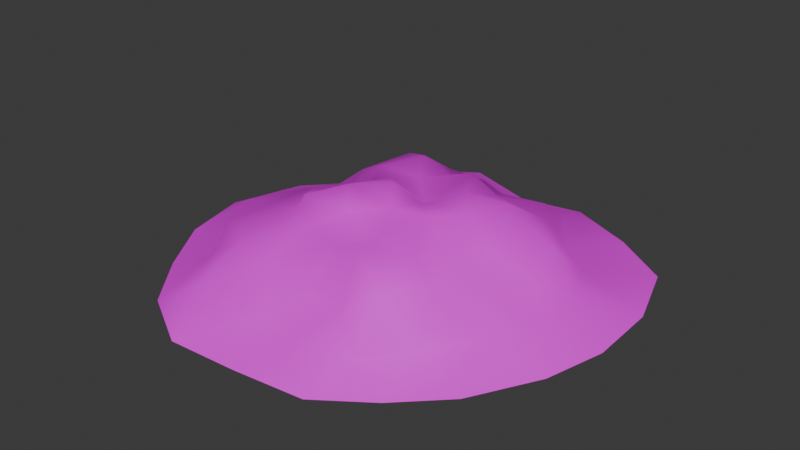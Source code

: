 # Source: SnowPile.blend  (saved by Blender 4.3.32; exported with 4.5.12 LTS)
import bpy
from mathutils import Matrix  # noqa: F401  (used for matrix-valued properties, if any)

bpy.ops.wm.read_factory_settings(use_empty=True)
scene = bpy.context.scene
scene.name = 'Scene'

# ---- collections
col_collection = bpy.data.collections.new('Collection'); scene.collection.children.link(col_collection)

# ---- images (referenced by path relative to the original .blend; pixels are not part of the script)
import os
ASSET_DIR = os.environ.get("B2B_ASSET_DIR", "")  # directory of the original .blend (textures are referenced by path, not embedded)
HERE = os.path.dirname(os.path.abspath(__file__))  # packed textures are extracted next to this script under _unpacked/

def load_image(name, relpath, width, height, colorspace="sRGB"):
    """Load a texture the original file referenced (path relative to the .blend, or extracted next to this script)."""
    p = next((c for c in (os.path.join(HERE, relpath), os.path.join(ASSET_DIR, relpath)) if relpath and os.path.exists(c)), "")
    if p:
        img = bpy.data.images.load(p, check_existing=True)
        img.name = name
    else:  # same state as the original file: an image datablock whose file is absent (Cycles renders it pink)
        img = bpy.data.images.new(name, width, height)
        img.source = "FILE"
        img.filepath = "//" + (relpath or name)
    img.colorspace_settings.name = colorspace
    return img
img_snowballtex_jpg = load_image('SnowballTex.jpg', 'SnowballTex.jpg', 1024, 1024, 'sRGB')

# ---- materials (node trees are filled in below, after node groups)
mat_material_001 = bpy.data.materials.new('Material.001')

# ---- material node trees
mat_material_001.use_nodes = True; mat_material_001.node_tree.nodes.clear()
_N = mat_material_001.node_tree.nodes; _L = mat_material_001.node_tree.links
n0 = _N.new('ShaderNodeBsdfPrincipled'); n0.name = 'Principled BSDF'; n0.location = (10, 300)
n1 = _N.new('ShaderNodeOutputMaterial'); n1.name = 'Material Output'; n1.location = (300, 300)
n2 = _N.new('ShaderNodeTexImage'); n2.name = 'Image Texture'; n2.location = (-280, 280)
n2.image = img_snowballtex_jpg
_L.new(n0.outputs[0], n1.inputs[0])
_L.new(n2.outputs[0], n0.inputs[0])
n1.is_active_output = True

# ---- world
world_world = bpy.data.worlds.new('World'); scene.world = world_world
world_world.use_nodes = True; world_world.node_tree.nodes.clear()
_N = world_world.node_tree.nodes; _L = world_world.node_tree.links
n0 = _N.new('ShaderNodeOutputWorld'); n0.name = 'World Output'; n0.location = (300, 300)
n1 = _N.new('ShaderNodeBackground'); n1.name = 'Background'; n1.location = (10, 300)
n1.inputs[0].default_value = (0.05088, 0.05088, 0.05088, 1.0)
_L.new(n1.outputs[0], n0.inputs[0])
n0.is_active_output = True
world_world.color = (0.05088, 0.05088, 0.05088)
world_world.sun_shadow_jitter_overblur = 0.0

# ---- meshes
me_icosphere = bpy.data.meshes.new('Icosphere')
me_icosphere.from_pydata([(0.3702, -1.011, 0.4296), (-0.9603, -0.7327, 0.5124), (-0.8986, 0.6161, 0.4379), (0.2807, 0.9784, 0.2671), (1.122, 0.02131, 0.4055), (-0.03787, -0.02076, 1.004), (1.325, -0.1976, 0.1835), (1.547, -0.4869, -0.0266), (1.649, 0.5173, -0.0266), (1.313, 0.2417, 0.1842), (0.224, -1.351, 0.1651), (0.02391, -1.634, -0.0266), (0.9434, -1.308, -0.0266), (0.6479, -1.25, 0.1985), (-1.182, -0.5599, 0.1563), (-1.583, -0.5446, -0.0266), (-0.9788, -1.398, -0.0266), (-0.92, -0.9766, 0.2401), (-1.006, 0.9632, 0.2056), (-1.048, 1.347, -0.0266), (-1.523, 0.5297, -0.0266), (-1.175, 0.5979, 0.09537), (0.5821, 1.19, 0.2158), (1.023, 1.362, -0.0266), (0.03217, 1.496, -0.0266), (0.1914, 1.197, 0.1223), (0.9154, -0.2662, 0.438), (0.7973, -0.6242, 0.6087), (0.5989, -0.928, 0.6472), (0.07977, -0.9818, 0.3919), (-0.3144, -0.9895, 0.5658), (-0.6768, -0.8653, 0.5153), (-0.9543, -0.3436, 0.4796), (-0.9096, 0.03592, 0.5068), (-0.8379, 0.2546, 0.2494), (-0.6601, 0.9028, 0.6072), (-0.2862, 0.9451, 0.5364), (-0.02191, 1.023, 0.4705), (0.6316, 0.864, 0.5673), (0.7786, 0.621, 0.5912), (1.055, 0.3296, 0.5545), (0.1133, -0.255, 0.9163), (0.164, -0.4452, 0.6933), (0.3159, -0.8097, 0.847), (0.7902, -0.0186, 0.6201), (0.5685, -0.005815, 0.9125), (0.1681, 0.009927, 0.8306), (-0.3053, -0.2105, 0.9711), (-0.5425, -0.3913, 0.8395), (-0.5777, -0.4618, 0.6502), (-0.1632, 0.08733, 0.9389), (-0.482, 0.3495, 0.8193), (-0.6561, 0.4537, 0.6459), (0.09445, 0.1688, 0.7167), (0.173, 0.5963, 0.8765), (0.2301, 0.6837, 0.6459), (0.389, 0.2332, 0.9404), (0.6766, 0.3545, 0.8653), (0.4345, 0.5651, 0.7198), (-0.1471, 0.3752, 0.8001), (-0.05551, 0.6644, 0.6893), (-0.3781, 0.7392, 0.7785), (-0.3174, -0.001797, 0.7644), (-0.5169, 0.1408, 0.4835), (-0.6471, -0.1881, 0.7381), (-0.1679, -0.3392, 0.8067), (-0.3508, -0.5441, 0.6659), (-0.02824, -0.6374, 0.6545), (0.3932, -0.2404, 0.9644), (0.5113, -0.5165, 0.7642), (0.6831, -0.2383, 0.6876), (1.162, 0.5452, 0.1946), (1.469, 1.058, -0.0266), (0.8511, 0.8231, 0.1519), (-0.2109, 1.195, 0.1422), (-0.5353, 1.688, -0.0266), (-0.6607, 1.165, 0.2293), (-1.25, 0.2233, 0.19), (-1.698, -0.02764, -0.0266), (-1.312, -0.1912, 0.3041), (-0.6349, -1.313, 0.2976), (-0.5107, -1.664, -0.0266), (-0.1311, -1.236, 0.2026), (0.8802, -0.8616, 0.1478), (1.275, -0.9806, -0.0266), (1.102, -0.5901, 0.2066), (0.5104, 1.588, -0.0266), (-1.203, 0.8809, -0.0266), (-1.298, -0.9995, -0.0266), (0.5655, -1.577, -0.0266), (1.665, -0.02785, -0.0266)], [], [(0, 28, 43), (1, 31, 49), (2, 34, 52), (3, 37, 55), (4, 40, 44), (46, 53, 5), (45, 56, 46), (44, 57, 45), (46, 56, 53), (56, 54, 53), (45, 57, 56), (57, 58, 56), (56, 58, 54), (58, 55, 54), (44, 40, 57), (40, 39, 57), (57, 39, 58), (39, 38, 58), (58, 38, 55), (38, 3, 55), (53, 50, 5), (54, 59, 53), (55, 60, 54), (53, 59, 50), (59, 51, 50), (54, 60, 59), (60, 61, 59), (59, 61, 51), (61, 52, 51), (55, 37, 60), (37, 36, 60), (60, 36, 61), (36, 35, 61), (61, 35, 52), (35, 2, 52), (50, 47, 5), (51, 62, 50), (52, 63, 51), (50, 62, 47), (62, 48, 47), (51, 63, 62), (63, 64, 62), (62, 64, 48), (64, 49, 48), (52, 34, 63), (34, 33, 63), (63, 33, 64), (33, 32, 64), (64, 32, 49), (32, 1, 49), (47, 41, 5), (48, 65, 47), (49, 66, 48), (47, 65, 41), (65, 42, 41), (48, 66, 65), (66, 67, 65), (65, 67, 42), (67, 43, 42), (49, 31, 66), (31, 30, 66), (66, 30, 67), (30, 29, 67), (67, 29, 43), (29, 0, 43), (41, 46, 5), (42, 68, 41), (43, 69, 42), (41, 68, 46), (68, 45, 46), (42, 69, 68), (69, 70, 68), (68, 70, 45), (70, 44, 45), (43, 28, 69), (28, 27, 69), (69, 27, 70), (27, 26, 70), (70, 26, 44), (26, 4, 44), (9, 40, 4), (8, 71, 9), (9, 71, 40), (71, 39, 40), (8, 72, 71), (72, 73, 71), (71, 73, 39), (73, 38, 39), (72, 23, 73), (23, 22, 73), (73, 22, 38), (22, 3, 38), (25, 37, 3), (24, 74, 25), (25, 74, 37), (74, 36, 37), (24, 75, 74), (75, 76, 74), (74, 76, 36), (76, 35, 36), (75, 19, 76), (19, 18, 76), (76, 18, 35), (18, 2, 35), (21, 34, 2), (20, 77, 21), (21, 77, 34), (77, 33, 34), (20, 78, 77), (78, 79, 77), (77, 79, 33), (79, 32, 33), (78, 15, 79), (15, 14, 79), (79, 14, 32), (14, 1, 32), (17, 31, 1), (16, 80, 17), (17, 80, 31), (80, 30, 31), (16, 81, 80), (81, 82, 80), (80, 82, 30), (82, 29, 30), (81, 11, 82), (11, 10, 82), (82, 10, 29), (10, 0, 29), (13, 28, 0), (12, 83, 13), (13, 83, 28), (83, 27, 28), (12, 84, 83), (84, 85, 83), (83, 85, 27), (85, 26, 27), (84, 7, 85), (7, 6, 85), (85, 6, 26), (6, 4, 26), (22, 25, 3), (23, 86, 22), (22, 86, 25), (86, 24, 25), (18, 21, 2), (19, 87, 18), (18, 87, 21), (87, 20, 21), (14, 17, 1), (15, 88, 14), (14, 88, 17), (88, 16, 17), (10, 13, 0), (11, 89, 10), (10, 89, 13), (89, 12, 13), (6, 9, 4), (7, 90, 6), (6, 90, 9), (90, 8, 9)])
me_icosphere.polygons.foreach_set('use_smooth', [True] * 160)
_uv = me_icosphere.uv_layers.new(name='UVMap')
_uv.uv.foreach_set('vector', [0.6091, 0.2294, 0.6581, 0.2737, 0.5868, 0.311, 0.2754, 0.3154, 0.3334, 0.2762, 0.3533, 0.3769, 0.2874, 0.6605, 0.2576, 0.5865, 0.3444, 0.6189, 0.5914, 0.7919, 0.5064, 0.7642, 0.5763, 0.6992, 0.7857, 0.5085, 0.7793, 0.585, 0.7371, 0.4955, 0.5631, 0.5085, 0.5441, 0.5621, 0.501, 0.4973, 0.6606, 0.4998, 0.6071, 0.5581, 0.5631, 0.5085, 0.7371, 0.4955, 0.6699, 0.5775, 0.6606, 0.4998, 0.5631, 0.5085, 0.6071, 0.5581, 0.5441, 0.5621, 0.6071, 0.5581, 0.5545, 0.6535, 0.5441, 0.5621, 0.6606, 0.4998, 0.6699, 0.5775, 0.6071, 0.5581, 0.6699, 0.5775, 0.6211, 0.6495, 0.6071, 0.5581, 0.6071, 0.5581, 0.6211, 0.6495, 0.5545, 0.6535, 0.6211, 0.6495, 0.5763, 0.6992, 0.5545, 0.6535, 0.7371, 0.4955, 0.7793, 0.585, 0.6699, 0.5775, 0.7793, 0.585, 0.7058, 0.6544, 0.6699, 0.5775, 0.6699, 0.5775, 0.7058, 0.6544, 0.6211, 0.6495, 0.7058, 0.6544, 0.6569, 0.7123, 0.6211, 0.6495, 0.6211, 0.6495, 0.6569, 0.7123, 0.5763, 0.6992, 0.6569, 0.7123, 0.5914, 0.7919, 0.5763, 0.6992, 0.5441, 0.5621, 0.4612, 0.5306, 0.501, 0.4973, 0.5545, 0.6535, 0.47, 0.6075, 0.5441, 0.5621, 0.5763, 0.6992, 0.4948, 0.6787, 0.5545, 0.6535, 0.5441, 0.5621, 0.47, 0.6075, 0.4612, 0.5306, 0.47, 0.6075, 0.391, 0.5898, 0.4612, 0.5306, 0.5545, 0.6535, 0.4948, 0.6787, 0.47, 0.6075, 0.4948, 0.6787, 0.4159, 0.6719, 0.47, 0.6075, 0.47, 0.6075, 0.4159, 0.6719, 0.391, 0.5898, 0.4159, 0.6719, 0.3444, 0.6189, 0.391, 0.5898, 0.5763, 0.6992, 0.5064, 0.7642, 0.4948, 0.6787, 0.5064, 0.7642, 0.4337, 0.74, 0.4948, 0.6787, 0.4948, 0.6787, 0.4337, 0.74, 0.4159, 0.6719, 0.4337, 0.74, 0.3455, 0.7266, 0.4159, 0.6719, 0.4159, 0.6719, 0.3455, 0.7266, 0.3444, 0.6189, 0.3455, 0.7266, 0.2874, 0.6605, 0.3444, 0.6189, 0.4612, 0.5306, 0.4469, 0.457, 0.501, 0.4973, 0.391, 0.5898, 0.4043, 0.5017, 0.4612, 0.5306, 0.3444, 0.6189, 0.3324, 0.5466, 0.391, 0.5898, 0.4612, 0.5306, 0.4043, 0.5017, 0.4469, 0.457, 0.4043, 0.5017, 0.3935, 0.4176, 0.4469, 0.457, 0.391, 0.5898, 0.3324, 0.5466, 0.4043, 0.5017, 0.3324, 0.5466, 0.3408, 0.4517, 0.4043, 0.5017, 0.4043, 0.5017, 0.3408, 0.4517, 0.3935, 0.4176, 0.3408, 0.4517, 0.3533, 0.3769, 0.3935, 0.4176, 0.3444, 0.6189, 0.2576, 0.5865, 0.3324, 0.5466, 0.2576, 0.5865, 0.2637, 0.5113, 0.3324, 0.5466, 0.3324, 0.5466, 0.2637, 0.5113, 0.3408, 0.4517, 0.2637, 0.5113, 0.2658, 0.4129, 0.3408, 0.4517, 0.3408, 0.4517, 0.2658, 0.4129, 0.3533, 0.3769, 0.2658, 0.4129, 0.2754, 0.3154, 0.3533, 0.3769, 0.4469, 0.457, 0.5377, 0.4258, 0.501, 0.4973, 0.3935, 0.4176, 0.4628, 0.3986, 0.4469, 0.457, 0.3533, 0.3769, 0.4135, 0.3515, 0.3935, 0.4176, 0.4469, 0.457, 0.4628, 0.3986, 0.5377, 0.4258, 0.4628, 0.3986, 0.5572, 0.3642, 0.5377, 0.4258, 0.3935, 0.4176, 0.4135, 0.3515, 0.4628, 0.3986, 0.4135, 0.3515, 0.5017, 0.3249, 0.4628, 0.3986, 0.4628, 0.3986, 0.5017, 0.3249, 0.5572, 0.3642, 0.5017, 0.3249, 0.5868, 0.311, 0.5572, 0.3642, 0.3533, 0.3769, 0.3334, 0.2762, 0.4135, 0.3515, 0.3334, 0.2762, 0.4264, 0.2419, 0.4135, 0.3515, 0.4135, 0.3515, 0.4264, 0.2419, 0.5017, 0.3249, 0.4264, 0.2419, 0.531, 0.2218, 0.5017, 0.3249, 0.5017, 0.3249, 0.531, 0.2218, 0.5868, 0.311, 0.531, 0.2218, 0.6091, 0.2294, 0.5868, 0.311, 0.5377, 0.4258, 0.5631, 0.5085, 0.501, 0.4973, 0.5572, 0.3642, 0.613, 0.4388, 0.5377, 0.4258, 0.5868, 0.311, 0.6397, 0.371, 0.5572, 0.3642, 0.5377, 0.4258, 0.613, 0.4388, 0.5631, 0.5085, 0.613, 0.4388, 0.6606, 0.4998, 0.5631, 0.5085, 0.5572, 0.3642, 0.6397, 0.371, 0.613, 0.4388, 0.6397, 0.371, 0.691, 0.439, 0.613, 0.4388, 0.613, 0.4388, 0.691, 0.439, 0.6606, 0.4998, 0.691, 0.439, 0.7371, 0.4955, 0.6606, 0.4998, 0.5868, 0.311, 0.6581, 0.2737, 0.6397, 0.371, 0.6581, 0.2737, 0.7138, 0.3405, 0.6397, 0.371, 0.6397, 0.371, 0.7138, 0.3405, 0.691, 0.439, 0.7138, 0.3405, 0.7752, 0.4255, 0.691, 0.439, 0.691, 0.439, 0.7752, 0.4255, 0.7371, 0.4955, 0.7752, 0.4255, 0.7857, 0.5085, 0.7371, 0.4955, 0.8504, 0.5655, 0.7793, 0.585, 0.7857, 0.5085, 0.9477, 0.6394, 0.8134, 0.6435, 0.8504, 0.5655, 0.8504, 0.5655, 0.8134, 0.6435, 0.7793, 0.585, 0.8134, 0.6435, 0.7058, 0.6544, 0.7793, 0.585, 0.9477, 0.6394, 0.8902, 0.7762, 0.8134, 0.6435, 0.8902, 0.7762, 0.7488, 0.7305, 0.8134, 0.6435, 0.8134, 0.6435, 0.7488, 0.7305, 0.7058, 0.6544, 0.7488, 0.7305, 0.6569, 0.7123, 0.7058, 0.6544, 0.8902, 0.7762, 0.7817, 0.8643, 0.7488, 0.7305, 0.7817, 0.8643, 0.6652, 0.8202, 0.7488, 0.7305, 0.7488, 0.7305, 0.6652, 0.8202, 0.6569, 0.7123, 0.6652, 0.8202, 0.5914, 0.7919, 0.6569, 0.7123, 0.562, 0.8443, 0.5064, 0.7642, 0.5914, 0.7919, 0.5194, 0.9404, 0.4505, 0.8409, 0.562, 0.8443, 0.562, 0.8443, 0.4505, 0.8409, 0.5064, 0.7642, 0.4505, 0.8409, 0.4337, 0.74, 0.5064, 0.7642, 0.5194, 0.9404, 0.367, 0.9505, 0.4505, 0.8409, 0.367, 0.9505, 0.3347, 0.8089, 0.4505, 0.8409, 0.4505, 0.8409, 0.3347, 0.8089, 0.4337, 0.74, 0.3347, 0.8089, 0.3455, 0.7266, 0.4337, 0.74, 0.367, 0.9505, 0.2298, 0.8616, 0.3347, 0.8089, 0.2298, 0.8616, 0.2488, 0.7544, 0.3347, 0.8089, 0.3347, 0.8089, 0.2488, 0.7544, 0.3455, 0.7266, 0.2488, 0.7544, 0.2874, 0.6605, 0.3455, 0.7266, 0.1927, 0.6629, 0.2576, 0.5865, 0.2874, 0.6605, 0.08254, 0.6541, 0.1642, 0.5654, 0.1927, 0.6629, 0.1927, 0.6629, 0.1642, 0.5654, 0.2576, 0.5865, 0.1642, 0.5654, 0.2637, 0.5113, 0.2576, 0.5865, 0.08254, 0.6541, 0.04225, 0.4937, 0.1642, 0.5654, 0.04225, 0.4937, 0.1705, 0.4555, 0.1642, 0.5654, 0.1642, 0.5654, 0.1705, 0.4555, 0.2637, 0.5113, 0.1705, 0.4555, 0.2658, 0.4129, 0.2637, 0.5113, 0.04225, 0.4937, 0.08197, 0.3542, 0.1705, 0.4555, 0.08197, 0.3542, 0.1977, 0.354, 0.1705, 0.4555, 0.1705, 0.4555, 0.1977, 0.354, 0.2658, 0.4129, 0.1977, 0.354, 0.2754, 0.3154, 0.2658, 0.4129, 0.2707, 0.2465, 0.3334, 0.2762, 0.2754, 0.3154, 0.246, 0.1253, 0.3512, 0.1807, 0.2707, 0.2465, 0.2707, 0.2465, 0.3512, 0.1807, 0.3334, 0.2762, 0.3512, 0.1807, 0.4264, 0.2419, 0.3334, 0.2762, 0.246, 0.1253, 0.3744, 0.06407, 0.3512, 0.1807, 0.3744, 0.06407, 0.475, 0.1739, 0.3512, 0.1807, 0.3512, 0.1807, 0.475, 0.1739, 0.4264, 0.2419, 0.475, 0.1739, 0.531, 0.2218, 0.4264, 0.2419, 0.3744, 0.06407, 0.5154, 0.04816, 0.475, 0.1739, 0.5154, 0.04816, 0.5696, 0.1391, 0.475, 0.1739, 0.475, 0.1739, 0.5696, 0.1391, 0.531, 0.2218, 0.5696, 0.1391, 0.6091, 0.2294, 0.531, 0.2218, 0.6766, 0.1786, 0.6581, 0.2737, 0.6091, 0.2294, 0.7693, 0.1414, 0.7614, 0.2592, 0.6766, 0.1786, 0.6766, 0.1786, 0.7614, 0.2592, 0.6581, 0.2737, 0.7614, 0.2592, 0.7138, 0.3405, 0.6581, 0.2737, 0.7693, 0.1414, 0.8658, 0.2296, 0.7614, 0.2592, 0.8658, 0.2296, 0.799, 0.3454, 0.7614, 0.2592, 0.7614, 0.2592, 0.799, 0.3454, 0.7138, 0.3405, 0.799, 0.3454, 0.7752, 0.4255, 0.7138, 0.3405, 0.8658, 0.2296, 0.9292, 0.3698, 0.799, 0.3454, 0.9292, 0.3698, 0.8451, 0.4507, 0.799, 0.3454, 0.799, 0.3454, 0.8451, 0.4507, 0.7752, 0.4255, 0.8451, 0.4507, 0.7857, 0.5085, 0.7752, 0.4255, 0.6652, 0.8202, 0.562, 0.8443, 0.5914, 0.7919, 0.7817, 0.8643, 0.6495, 0.9388, 0.6652, 0.8202, 0.6652, 0.8202, 0.6495, 0.9388, 0.562, 0.8443, 0.6495, 0.9388, 0.5194, 0.9404, 0.562, 0.8443, 0.2488, 0.7544, 0.1927, 0.6629, 0.2874, 0.6605, 0.2298, 0.8616, 0.1547, 0.7554, 0.2488, 0.7544, 0.2488, 0.7544, 0.1547, 0.7554, 0.1927, 0.6629, 0.1547, 0.7554, 0.08254, 0.6541, 0.1927, 0.6629, 0.1977, 0.354, 0.2707, 0.2465, 0.2754, 0.3154, 0.08197, 0.3542, 0.1441, 0.2228, 0.1977, 0.354, 0.1977, 0.354, 0.1441, 0.2228, 0.2707, 0.2465, 0.1441, 0.2228, 0.246, 0.1253, 0.2707, 0.2465, 0.5696, 0.1391, 0.6766, 0.1786, 0.6091, 0.2294, 0.5154, 0.04816, 0.6595, 0.08295, 0.5696, 0.1391, 0.5696, 0.1391, 0.6595, 0.08295, 0.6766, 0.1786, 0.6595, 0.08295, 0.7693, 0.1414, 0.6766, 0.1786, 0.8451, 0.4507, 0.8504, 0.5655, 0.7857, 0.5085, 0.9292, 0.3698, 0.9497, 0.4947, 0.8451, 0.4507, 0.8451, 0.4507, 0.9497, 0.4947, 0.8504, 0.5655, 0.9497, 0.4947, 0.9477, 0.6394, 0.8504, 0.5655])
me_icosphere.materials.append(mat_material_001)
me_icosphere.update()

# ---- objects
ob_icosphere = bpy.data.objects.new('Icosphere', me_icosphere)

# ---- transforms, parenting, visibility, modifiers, constraints
ob_icosphere.location = (0.0, 0.0, 0.0)
ob_icosphere.scale = (1.0, 1.0, 0.647)

# ---- collection membership
col_collection.objects.link(ob_icosphere)

# ---- scene / render settings (as saved in the file)
scene.frame_start = 1; scene.frame_end = 250; scene.frame_set(1)
scene.render.engine = 'BLENDER_EEVEE_NEXT'
bpy.context.view_layer.update()

# ---- added for rendering (the .blend has no active camera and no usable light): camera, sun
cam_auto = bpy.data.cameras.new('AutoCamera')
cam_auto.lens = 50.0
cam_auto.sensor_width = 36.0
cam_auto.clip_end = 1000.0
ob_auto_camera = bpy.data.objects.new('AutoCamera', cam_auto)
scene.collection.objects.link(ob_auto_camera)
ob_auto_camera.location = (4.41969, -5.31181, 3.86556)
ob_auto_camera.rotation_euler = (1.09748, -7.21219e-08, 0.694738)
scene.camera = ob_auto_camera
light_auto_sun = bpy.data.lights.new('AutoSun', 'SUN')
light_auto_sun.energy = 3.0
light_auto_sun.angle = 0.0523599
ob_auto_sun = bpy.data.objects.new('AutoSun', light_auto_sun)
scene.collection.objects.link(ob_auto_sun)
ob_auto_sun.rotation_euler = (0.872665, 0.174533, 0.523599)
bpy.context.view_layer.update()

